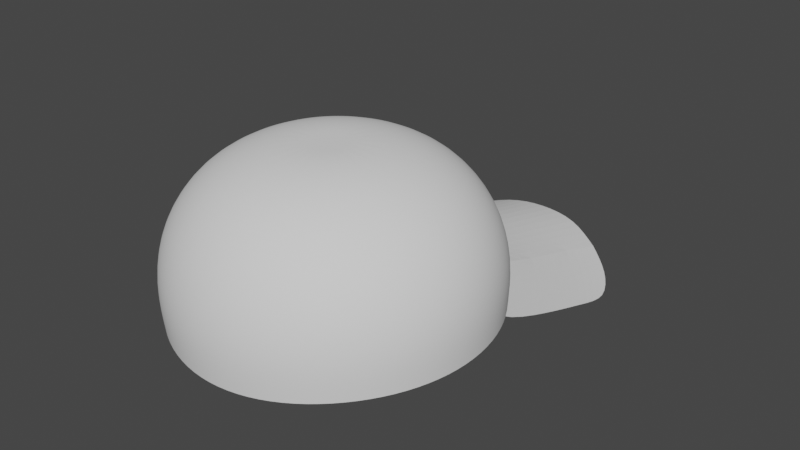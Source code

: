 # Source: Gorra_Turra.blend  (saved by Blender 3.1.7; exported with 4.5.12 LTS)
import bpy
from mathutils import Matrix  # noqa: F401  (used for matrix-valued properties, if any)

bpy.ops.wm.read_factory_settings(use_empty=True)
scene = bpy.context.scene
scene.name = 'Scene'

# ---- collections
col_collection = bpy.data.collections.new('Collection'); scene.collection.children.link(col_collection)

# ---- world
world_world = bpy.data.worlds.new('World'); scene.world = world_world
world_world.use_nodes = True; world_world.node_tree.nodes.clear()
_N = world_world.node_tree.nodes; _L = world_world.node_tree.links
n0 = _N.new('ShaderNodeOutputWorld'); n0.name = 'World Output'; n0.location = (300, 300)
n1 = _N.new('ShaderNodeBackground'); n1.name = 'Background'; n1.location = (10, 300)
n1.inputs[0].default_value = (0.05088, 0.05088, 0.05088, 1.0)
_L.new(n1.outputs[0], n0.inputs[0])
n0.is_active_output = True
world_world.color = (0.05088, 0.05088, 0.05088)
world_world.use_sun_shadow = False
world_world.sun_shadow_jitter_overblur = 0.0

# ---- meshes
me_esfera = bpy.data.meshes.new('Esfera')
me_esfera.from_pydata([(0.5115, -0.8859, -0.019), (0.5228, -0.9056, 0.248), (0.4886, -0.8463, 0.5408), (0.3952, -0.6845, 0.8025), (0.2636, -0.4566, 0.9569), (0.1304, -0.2258, 1.014), (0.1843, -0.1843, 1.014), (0.3728, -0.3728, 0.9569), (0.5589, -0.5589, 0.8027), (0.691, -0.691, 0.5454), (0.7394, -0.7394, 0.2572), (0.7233, -0.7233, -0.008013), (0.8859, -0.5115, -0.004046), (0.9056, -0.5228, 0.2596), (0.8463, -0.4886, 0.5457), (0.6845, -0.3952, 0.8027), (0.4566, -0.2636, 0.9569), (0.2258, -0.1304, 1.014), (0.5115, 0.8859, 0.01091), (0.2518, -0.06747, 1.014), (0.5228, 0.9056, 0.2713), (0.4886, 0.8463, 0.5506), (0.3952, 0.6845, 0.8028), (0.2636, 0.4566, 0.9569), (0.5093, -0.1365, 0.9569), (0.7635, -0.2046, 0.8027), (0.1304, 0.2258, 1.014), (0.06747, 0.2518, 1.014), (0.944, -0.2529, 0.5457), (1.01, -0.2706, 0.2596), (0.1365, 0.5093, 0.9569), (0.2046, 0.7635, 0.8041), (0.2529, 0.944, 0.5568), (0.2706, 1.01, 0.2819), (0.9881, -0.2648, -0.004046), (0.2648, 0.9881, 0.023), (1.023, -3.281e-08, -0.004046), (1.046, -4.971e-08, 0.2596), (0.0, 0.7904, 0.8049), (0.0, 0.5272, 0.9569), (0.9773, 1.392e-08, 0.5457), (0.7904, -4.036e-08, 0.8027), (0.5272, -1.521e-07, 0.9569), (0.2607, -9.256e-08, 1.014), (0.2518, 0.06747, 1.014), (0.5093, 0.1365, 0.9569), (0.7635, 0.2046, 0.8027), (0.944, 0.2529, 0.5457), (1.01, 0.2706, 0.2596), (0.9881, 0.2648, -0.004046), (0.8859, 0.5115, -0.004046), (0.9056, 0.5228, 0.2596), (0.8463, 0.4886, 0.5457), (0.6845, 0.3952, 0.8027), (0.4566, 0.2636, 0.9569), (0.2258, 0.1304, 1.014), (0.1843, 0.1843, 1.014), (0.3728, 0.3728, 0.9569), (0.5589, 0.5589, 0.8027), (0.691, 0.691, 0.546), (0.7394, 0.7394, 0.262), (0.7233, 0.7233, -7.88e-05), (0.2648, -0.9881, -0.03109), (0.2706, -1.01, 0.2374), (0.2529, -0.944, 0.5346), (0.2046, -0.7635, 0.8012), (0.1365, -0.5093, 0.9569), (0.06747, -0.2518, 1.014), (0.0, -1.023, -0.03686), (0.0, -1.046, 0.2325), (0.0, -0.9773, 0.5318), (0.0, -0.7904, 0.8004), (0.0, -0.5272, 0.9569), (0.0, -0.2607, 1.014), (0.0, -1.733e-07, 1.01), (0.0, 1.023, 0.02877), (0.0, 1.046, 0.2868), (0.0, 0.9773, 0.5596), (0.0, 0.2607, 1.014)], [], [(64, 65, 71, 70), (4, 5, 67, 66), (66, 67, 73, 72), (0, 1, 63, 62), (62, 63, 69, 68), (65, 66, 72, 71), (2, 3, 65, 64), (3, 4, 66, 65), (1, 2, 64, 63), (5, 74, 67), (9, 8, 3, 2), (10, 9, 2, 1), (6, 74, 5), (8, 7, 4, 3), (7, 6, 5, 4), (17, 74, 6), (15, 16, 7, 8), (11, 10, 1, 0), (13, 14, 9, 10), (14, 15, 8, 9), (31, 30, 23, 22), (16, 17, 6, 7), (12, 13, 10, 11), (30, 27, 26, 23), (29, 28, 14, 13), (24, 19, 17, 16), (27, 74, 26), (19, 74, 17), (35, 33, 20, 18), (32, 31, 22, 21), (28, 25, 15, 14), (25, 24, 16, 15), (33, 32, 21, 20), (34, 29, 13, 12), (40, 41, 25, 28), (78, 74, 27), (43, 74, 19), (37, 40, 28, 29), (77, 38, 31, 32), (41, 42, 24, 25), (75, 76, 33, 35), (38, 39, 30, 31), (36, 37, 29, 34), (49, 48, 37, 36), (76, 77, 32, 33), (48, 47, 40, 37), (55, 74, 44), (44, 74, 43), (39, 78, 27, 30), (50, 51, 48, 49), (59, 58, 53, 52), (53, 54, 45, 46), (51, 52, 47, 48), (52, 53, 46, 47), (54, 55, 44, 45), (61, 60, 51, 50), (60, 59, 52, 51), (56, 74, 55), (47, 46, 41, 40), (58, 57, 54, 53), (57, 56, 55, 54), (23, 26, 56, 57), (21, 22, 58, 59), (18, 20, 60, 61), (45, 44, 43, 42), (22, 23, 57, 58), (46, 45, 42, 41), (20, 21, 59, 60), (67, 74, 73), (42, 43, 19, 24), (26, 74, 56), (63, 64, 70, 69)])
me_esfera.polygons.foreach_set('use_smooth', [True] * 72)
_uv = me_esfera.uv_layers.new(name='MapaUV')
_uv.uv.foreach_set('vector', [0.2917, 0.6667, 0.2917, 0.75, 0.25, 0.75, 0.25, 0.6667, 0.3333, 0.8333, 0.3333, 0.9167, 0.2917, 0.9167, 0.2917, 0.8333, 0.2917, 0.8333, 0.2917, 0.9167, 0.25, 0.9167, 0.25, 0.8333, 0.3333, 0.5, 0.3333, 0.5833, 0.2917, 0.5833, 0.2917, 0.5, 0.2917, 0.5, 0.2917, 0.5833, 0.25, 0.5833, 0.25, 0.5, 0.2917, 0.75, 0.2917, 0.8333, 0.25, 0.8333, 0.25, 0.75, 0.3333, 0.6667, 0.3333, 0.75, 0.2917, 0.75, 0.2917, 0.6667, 0.3333, 0.75, 0.3333, 0.8333, 0.2917, 0.8333, 0.2917, 0.75, 0.3333, 0.5833, 0.3333, 0.6667, 0.2917, 0.6667, 0.2917, 0.5833, 0.3333, 0.9167, 0.3125, 1.0, 0.2917, 0.9167, 0.375, 0.6667, 0.375, 0.75, 0.3333, 0.75, 0.3333, 0.6667, 0.375, 0.5833, 0.375, 0.6667, 0.3333, 0.6667, 0.3333, 0.5833, 0.375, 0.9167, 0.3542, 1.0, 0.3333, 0.9167, 0.375, 0.75, 0.375, 0.8333, 0.3333, 0.8333, 0.3333, 0.75, 0.375, 0.8333, 0.375, 0.9167, 0.3333, 0.9167, 0.3333, 0.8333, 0.4167, 0.9167, 0.3958, 1.0, 0.375, 0.9167, 0.4167, 0.75, 0.4167, 0.8333, 0.375, 0.8333, 0.375, 0.75, 0.375, 0.5, 0.375, 0.5833, 0.3333, 0.5833, 0.3333, 0.5, 0.4167, 0.5833, 0.4167, 0.6667, 0.375, 0.6667, 0.375, 0.5833, 0.4167, 0.6667, 0.4167, 0.75, 0.375, 0.75, 0.375, 0.6667, 0.7083, 0.75, 0.7083, 0.8333, 0.6667, 0.8333, 0.6667, 0.75, 0.4167, 0.8333, 0.4167, 0.9167, 0.375, 0.9167, 0.375, 0.8333, 0.4167, 0.5, 0.4167, 0.5833, 0.375, 0.5833, 0.375, 0.5, 0.7083, 0.8333, 0.7083, 0.9167, 0.6667, 0.9167, 0.6667, 0.8333, 0.4583, 0.5833, 0.4583, 0.6667, 0.4167, 0.6667, 0.4167, 0.5833, 0.4583, 0.8333, 0.4583, 0.9167, 0.4167, 0.9167, 0.4167, 0.8333, 0.7083, 0.9167, 0.6875, 1.0, 0.6667, 0.9167, 0.4583, 0.9167, 0.4375, 1.0, 0.4167, 0.9167, 0.7083, 0.5, 0.7083, 0.5833, 0.6667, 0.5833, 0.6667, 0.5, 0.7083, 0.6667, 0.7083, 0.75, 0.6667, 0.75, 0.6667, 0.6667, 0.4583, 0.6667, 0.4583, 0.75, 0.4167, 0.75, 0.4167, 0.6667, 0.4583, 0.75, 0.4583, 0.8333, 0.4167, 0.8333, 0.4167, 0.75, 0.7083, 0.5833, 0.7083, 0.6667, 0.6667, 0.6667, 0.6667, 0.5833, 0.4583, 0.5, 0.4583, 0.5833, 0.4167, 0.5833, 0.4167, 0.5, 0.5, 0.6667, 0.5, 0.75, 0.4583, 0.75, 0.4583, 0.6667, 0.75, 0.9167, 0.7292, 1.0, 0.7083, 0.9167, 0.5, 0.9167, 0.4792, 1.0, 0.4583, 0.9167, 0.5, 0.5833, 0.5, 0.6667, 0.4583, 0.6667, 0.4583, 0.5833, 0.75, 0.6667, 0.75, 0.75, 0.7083, 0.75, 0.7083, 0.6667, 0.5, 0.75, 0.5, 0.8333, 0.4583, 0.8333, 0.4583, 0.75, 0.75, 0.5, 0.75, 0.5833, 0.7083, 0.5833, 0.7083, 0.5, 0.75, 0.75, 0.75, 0.8333, 0.7083, 0.8333, 0.7083, 0.75, 0.5, 0.5, 0.5, 0.5833, 0.4583, 0.5833, 0.4583, 0.5, 0.5417, 0.5, 0.5417, 0.5833, 0.5, 0.5833, 0.5, 0.5, 0.75, 0.5833, 0.75, 0.6667, 0.7083, 0.6667, 0.7083, 0.5833, 0.5417, 0.5833, 0.5417, 0.6667, 0.5, 0.6667, 0.5, 0.5833, 0.5833, 0.9167, 0.5625, 1.0, 0.5417, 0.9167, 0.5417, 0.9167, 0.5208, 1.0, 0.5, 0.9167, 0.75, 0.8333, 0.75, 0.9167, 0.7083, 0.9167, 0.7083, 0.8333, 0.5833, 0.5, 0.5833, 0.5833, 0.5417, 0.5833, 0.5417, 0.5, 0.625, 0.6667, 0.625, 0.75, 0.5833, 0.75, 0.5833, 0.6667, 0.5833, 0.75, 0.5833, 0.8333, 0.5417, 0.8333, 0.5417, 0.75, 0.5833, 0.5833, 0.5833, 0.6667, 0.5417, 0.6667, 0.5417, 0.5833, 0.5833, 0.6667, 0.5833, 0.75, 0.5417, 0.75, 0.5417, 0.6667, 0.5833, 0.8333, 0.5833, 0.9167, 0.5417, 0.9167, 0.5417, 0.8333, 0.625, 0.5, 0.625, 0.5833, 0.5833, 0.5833, 0.5833, 0.5, 0.625, 0.5833, 0.625, 0.6667, 0.5833, 0.6667, 0.5833, 0.5833, 0.625, 0.9167, 0.6042, 1.0, 0.5833, 0.9167, 0.5417, 0.6667, 0.5417, 0.75, 0.5, 0.75, 0.5, 0.6667, 0.625, 0.75, 0.625, 0.8333, 0.5833, 0.8333, 0.5833, 0.75, 0.625, 0.8333, 0.625, 0.9167, 0.5833, 0.9167, 0.5833, 0.8333, 0.6667, 0.8333, 0.6667, 0.9167, 0.625, 0.9167, 0.625, 0.8333, 0.6667, 0.6667, 0.6667, 0.75, 0.625, 0.75, 0.625, 0.6667, 0.6667, 0.5, 0.6667, 0.5833, 0.625, 0.5833, 0.625, 0.5, 0.5417, 0.8333, 0.5417, 0.9167, 0.5, 0.9167, 0.5, 0.8333, 0.6667, 0.75, 0.6667, 0.8333, 0.625, 0.8333, 0.625, 0.75, 0.5417, 0.75, 0.5417, 0.8333, 0.5, 0.8333, 0.5, 0.75, 0.6667, 0.5833, 0.6667, 0.6667, 0.625, 0.6667, 0.625, 0.5833, 0.2917, 0.9167, 0.2708, 1.0, 0.25, 0.9167, 0.5, 0.8333, 0.5, 0.9167, 0.4583, 0.9167, 0.4583, 0.8333, 0.6667, 0.9167, 0.6458, 1.0, 0.625, 0.9167, 0.2917, 0.5833, 0.2917, 0.6667, 0.25, 0.6667, 0.25, 0.5833])
me_esfera.use_remesh_fix_poles = True
me_esfera.use_remesh_preserve_attributes = False
me_esfera.update()
me_esfera_002 = bpy.data.meshes.new('Esfera.002')
me_esfera_002.from_pydata([(0.5115, -0.8443, -0.03839), (0.2648, -0.7288, 0.002371), (0.8859, -1.326, -0.1726), (0.7233, -1.107, -0.1169), (0.0, -0.6903, 0.02343), (0.5389, 0.4287, -0.1525), (0.2811, 0.5689, -0.05265), (0.8834, 0.06837, -0.3502), (0.7396, 0.2981, -0.2528), (0.0, 0.5655, -0.02172), (0.7241, -0.07385, -0.2278), (0.7244, -0.5336, -0.1827), (0.5115, -0.3609, -0.09733), (0.5097, 0.0994, -0.1313), (0.2648, 0.1979, -0.04557), (0.2648, -0.2585, -0.03001), (0.0, 0.2315, -0.007858), (0.0, -0.2273, 0.007717), (0.8859, -0.2754, -0.3077), (0.8958, -0.7251, -0.2604)], [], [(10, 13, 5, 8), (14, 13, 5, 6), (16, 14, 6, 9), (18, 10, 8, 7), (2, 3, 11, 19), (19, 11, 10, 18), (4, 1, 15, 17), (17, 15, 14, 16), (1, 0, 12, 15), (15, 12, 13, 14), (3, 0, 12, 11), (11, 12, 13, 10)])
_uv = me_esfera_002.uv_layers.new(name='MapaUV')
_uv.uv.foreach_set('vector', [0.0, 0.0, 0.0, 0.0, 0.0, 0.0, 0.0, 0.0, 0.0, 0.0, 0.0, 0.0, 0.0, 0.0, 0.0, 0.0, 0.0, 0.0, 0.0, 0.0, 0.0, 0.0, 0.0, 0.0, 0.0, 0.0, 0.0, 0.0, 0.0, 0.0, 0.0, 0.0, 0.0, 0.0, 0.0, 0.0, 0.0, 0.0, 0.0, 0.0, 0.0, 0.0, 0.0, 0.0, 0.0, 0.0, 0.0, 0.0, 0.0, 0.0, 0.0, 0.0, 0.0, 0.0, 0.0, 0.0, 0.0, 0.0, 0.0, 0.0, 0.0, 0.0, 0.0, 0.0, 0.0, 0.0, 0.0, 0.0, 0.0, 0.0, 0.0, 0.0, 0.0, 0.0, 0.0, 0.0, 0.0, 0.0, 0.0, 0.0, 0.0, 0.0, 0.0, 0.0, 0.0, 0.0, 0.0, 0.0, 0.0, 0.0, 0.0, 0.0, 0.0, 0.0, 0.0, 0.0])
me_esfera_002.use_remesh_fix_poles = True
me_esfera_002.use_remesh_preserve_attributes = False
me_esfera_002.update()

# ---- objects
ob_hat = bpy.data.objects.new('Hat', me_esfera)
ob_brim = bpy.data.objects.new('Brim', me_esfera_002)

# ---- transforms, parenting, visibility, modifiers, constraints
ob_hat.location = (0.0, 0.0, 0.0)
ob_hat.rotation_euler = (0.03394, 7.534e-18, 1.278e-19)
_m = ob_hat.modifiers.new('Simetrizar', 'MIRROR')
_m.use_clip = True
_m = ob_hat.modifiers.new('Subdivisión', 'SUBSURF')
_m.levels = 2
ob_brim.location = (3.776e-18, 1.69, -0.09395)
ob_brim.rotation_euler = (-0.2052, 5.994e-17, -7.978e-18)
_m = ob_brim.modifiers.new('Simetrizar', 'MIRROR')
_m.use_clip = True
_m = ob_brim.modifiers.new('Subdivisión', 'SUBSURF')
_m.levels = 2

# ---- collection membership
col_collection.objects.link(ob_hat)
col_collection.objects.link(ob_brim)

# ---- scene / render settings (as saved in the file)
scene.frame_start = 1; scene.frame_end = 250; scene.frame_set(1)
scene.render.engine = 'BLENDER_EEVEE_NEXT'
scene.cycles.sampling_pattern = 'TABULATED_SOBOL'
scene.cycles.use_light_tree = False
scene.view_settings.view_transform = 'Filmic'
bpy.context.view_layer.update()

# ---- added for rendering (the .blend has no active camera and no usable light): camera, sun
cam_auto = bpy.data.cameras.new('AutoCamera')
cam_auto.lens = 50.0
cam_auto.sensor_width = 36.0
cam_auto.clip_end = 1000.0
ob_auto_camera = bpy.data.objects.new('AutoCamera', cam_auto)
scene.collection.objects.link(ob_auto_camera)
ob_auto_camera.location = (3.92932, -4.12904, 3.39154)
ob_auto_camera.rotation_euler = (1.09748, -7.21219e-08, 0.694738)
scene.camera = ob_auto_camera
light_auto_sun = bpy.data.lights.new('AutoSun', 'SUN')
light_auto_sun.energy = 3.0
light_auto_sun.angle = 0.0523599
ob_auto_sun = bpy.data.objects.new('AutoSun', light_auto_sun)
scene.collection.objects.link(ob_auto_sun)
ob_auto_sun.rotation_euler = (0.872665, 0.174533, 0.523599)
bpy.context.view_layer.update()
